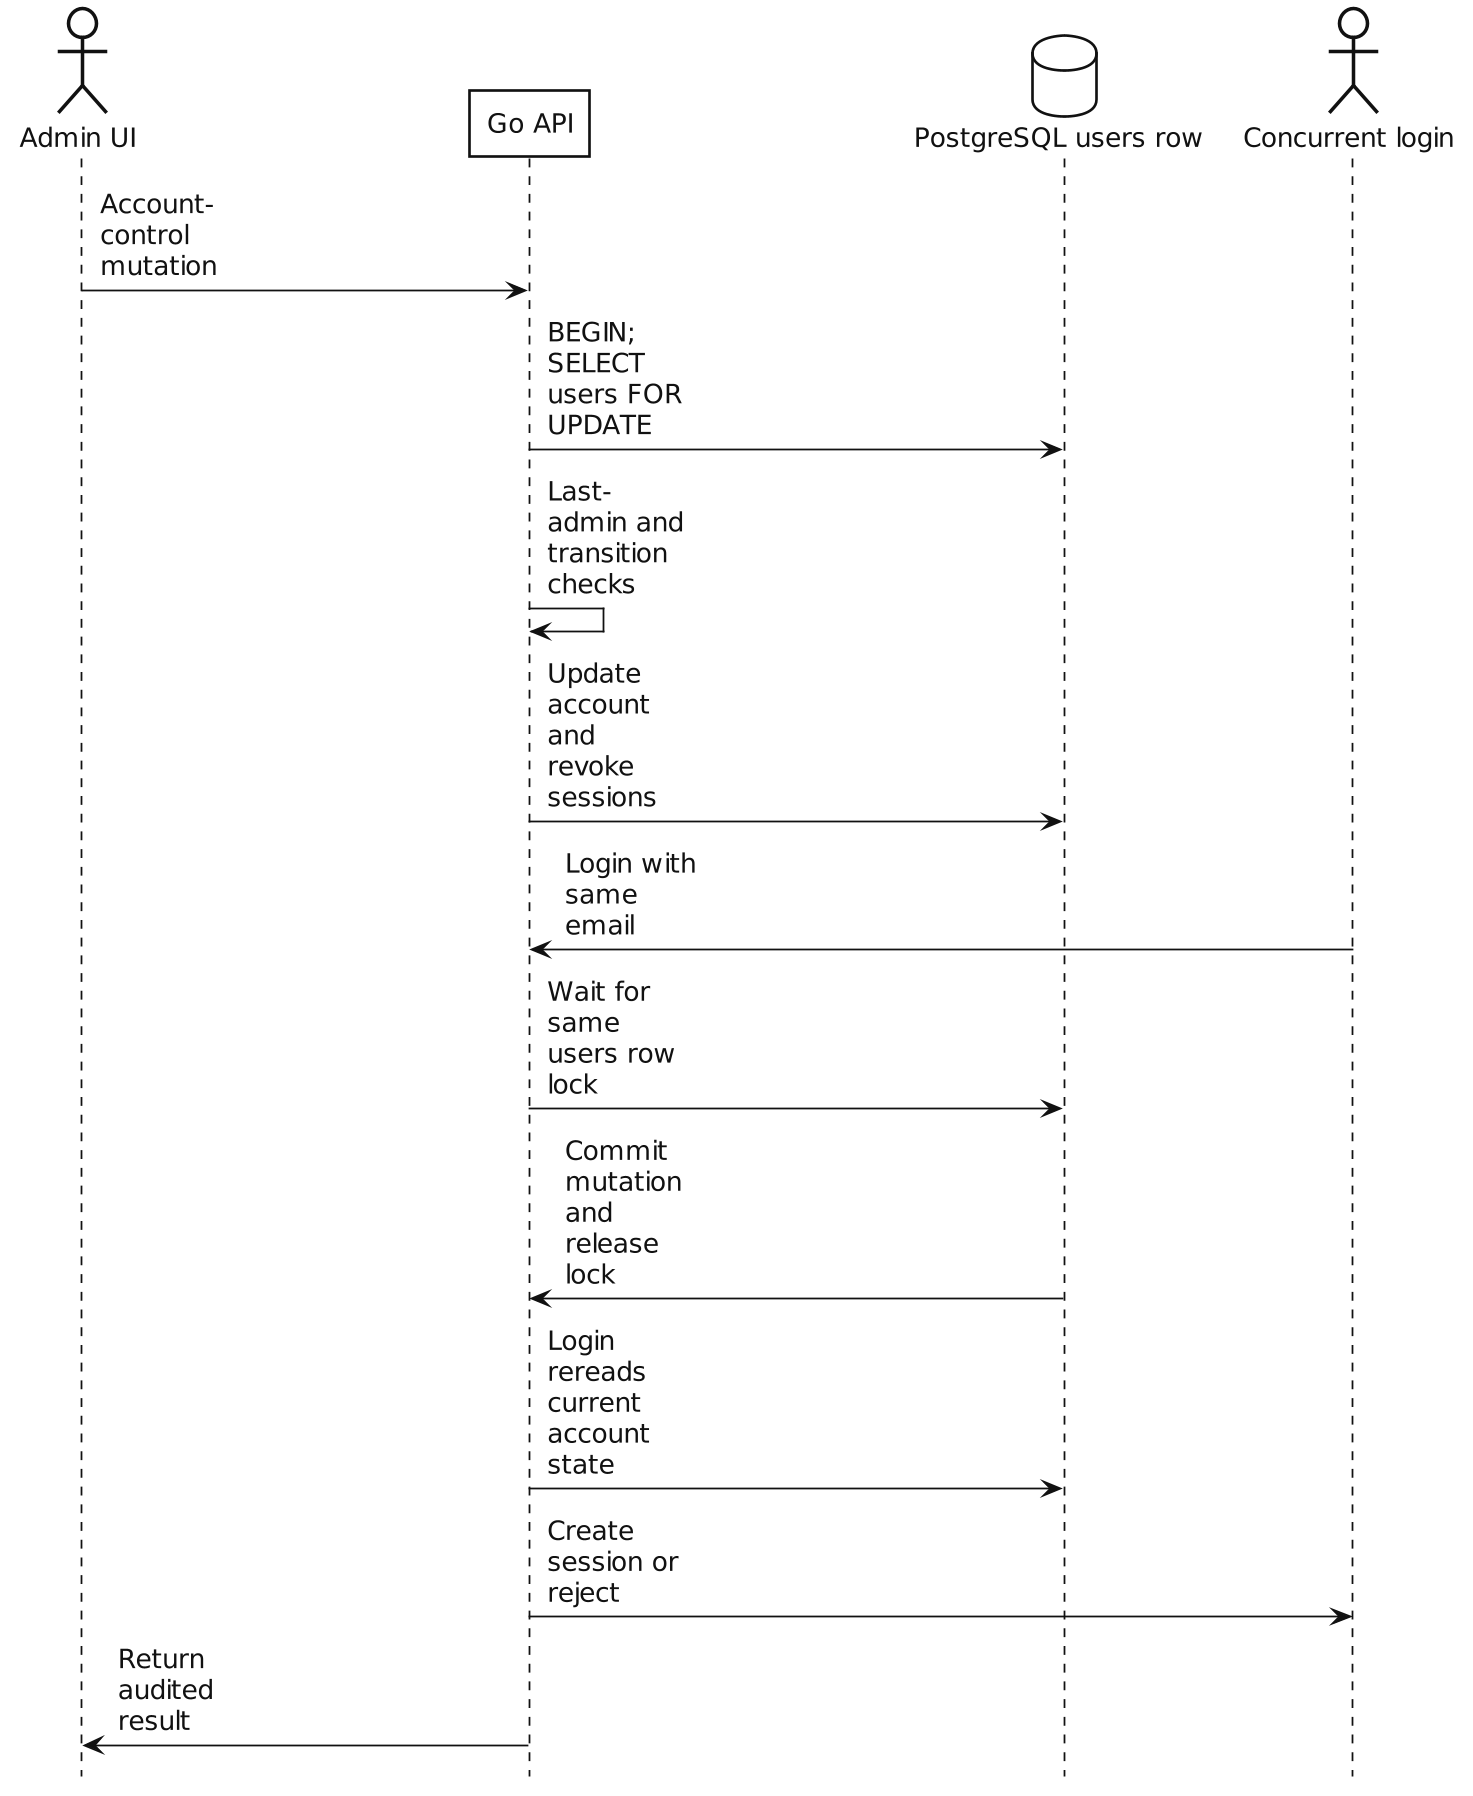

The diagram above was rendered by PlantUML. Its source (embedded in the PNG):
@startuml
skinparam backgroundColor white
skinparam monochrome true
skinparam shadowing false
skinparam dpi 170
skinparam defaultFontName "DejaVu Sans"
skinparam defaultFontSize 15
skinparam defaultFontColor #111111
skinparam classAttributeIconSize 0
skinparam ArrowColor #111111
skinparam ArrowThickness 1
skinparam LineColor #111111
skinparam maxMessageSize 80
skinparam RoundCorner 0
skinparam Padding 3
skinparam Nodesep 34
skinparam Ranksep 40
skinparam componentStyle rectangle
skinparam linetype polyline
skinparam ParticipantPadding 170
skinparam BoxPadding 8

skinparam package {
  BorderColor #111111
  BackgroundColor #FFFFFF
  FontColor #111111
  FontStyle bold
}

skinparam rectangle {
  BorderColor #111111
  BackgroundColor #FFFFFF
  FontColor #111111
}

skinparam component {
  BorderColor #111111
  BackgroundColor #FFFFFF
  FontColor #111111
}

skinparam class {
  BorderColor #111111
  BackgroundColor #FFFFFF
  FontColor #111111
  AttributeFontColor #111111
  StereotypeFontColor #111111
}

skinparam database {
  BorderColor #111111
  BackgroundColor #FFFFFF
  FontColor #111111
}

skinparam usecase {
  BorderColor #111111
  BackgroundColor #FFFFFF
  FontColor #111111
}

skinparam actor {
  BorderColor #111111
  BackgroundColor #FFFFFF
  FontColor #111111
}

skinparam note {
  BorderColor #111111
  BackgroundColor #FFFFFF
  FontColor #111111
}

skinparam sequence {
  ArrowColor #111111
  LifeLineBorderColor #111111
  LifeLineBackgroundColor #FFFFFF
  ParticipantBorderColor #111111
  ParticipantBackgroundColor #FFFFFF
  ParticipantFontColor #111111
  ActorBorderColor #111111
  ActorBackgroundColor #FFFFFF
  ActorFontColor #111111
  DatabaseBorderColor #111111
  DatabaseBackgroundColor #FFFFFF
  DatabaseFontColor #111111
}

skinparam state {
  BorderColor #111111
  BackgroundColor #FFFFFF
  FontColor #111111
  StartColor #111111
  EndColor #111111
}

skinparam activity {
  BorderColor #111111
  BackgroundColor #FFFFFF
  FontColor #111111
  DiamondBorderColor #111111
  DiamondBackgroundColor #FFFFFF
  StartColor #111111
  EndColor #111111
}
skinparam backgroundColor white
skinparam shadowing false
skinparam defaultFontName "DejaVu Sans"
skinparam sequenceArrowThickness 1
hide footbox

actor "Admin UI" as Admin
participant "Go API" as API
database "PostgreSQL users row" as DB
actor "Concurrent login" as Login

Admin -> API : Account-control mutation
API -> DB : BEGIN; SELECT users FOR UPDATE
API -> API : Last-admin and transition checks
API -> DB : Update account and revoke sessions
Login -> API : Login with same email
API -> DB : Wait for same users row lock
DB -> API : Commit mutation and release lock
API -> DB : Login rereads current account state
API -> Login : Create session or reject
API -> Admin : Return audited result
@enduml